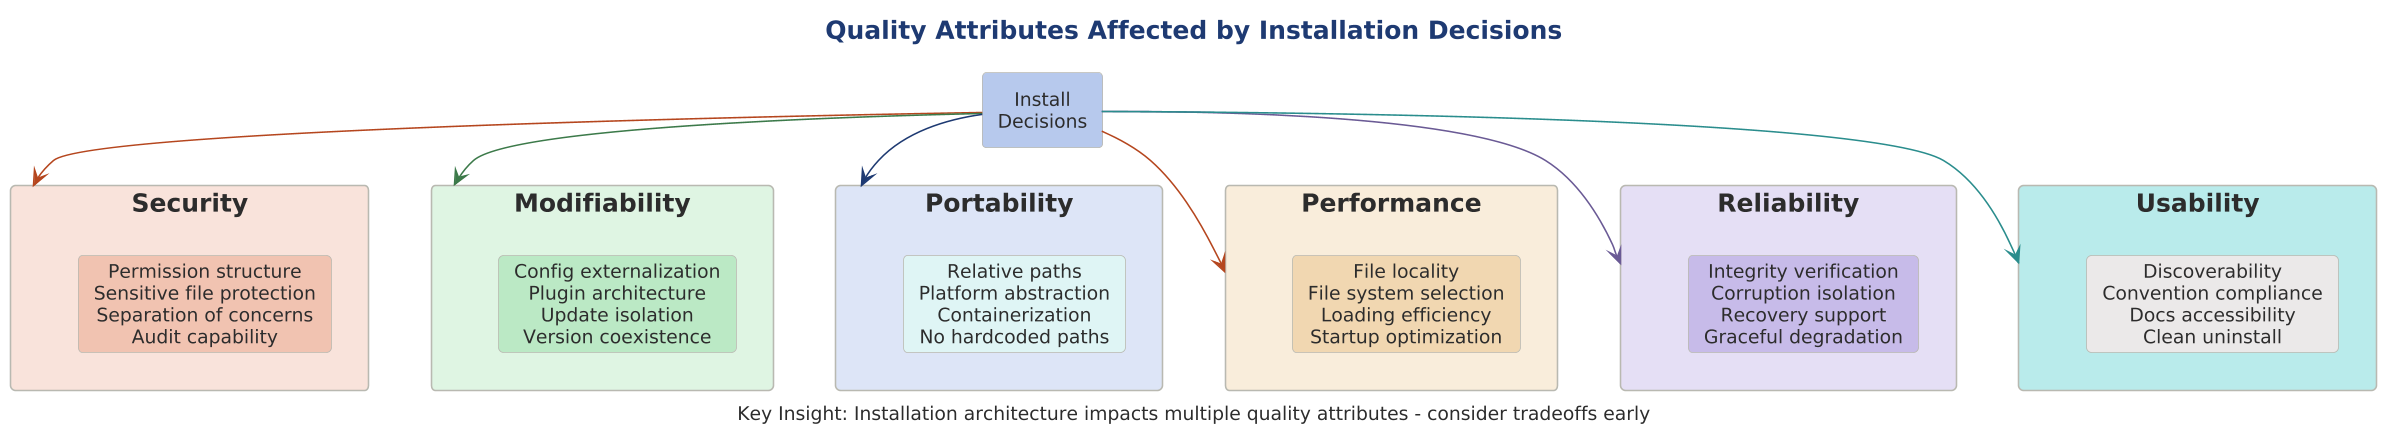

The diagram above was rendered by PlantUML. Its source (embedded in the PNG):
@startuml

scale 1.5625




!include ../../../../../../tooling/styles/plantuml/structural/component-diagram-style.iuml

title Quality Attributes Affected by Installation Decisions

rectangle "Install\nDecisions" as center $deep_primary

rectangle "Security" as sec $fill_invalid {
    card "Permission structure\nSensitive file protection\nSeparation of concerns\nAudit capability" as secd $deep_invalid
}

rectangle "Modifiability" as mod $fill_ok {
    card "Config externalization\nPlugin architecture\nUpdate isolation\nVersion coexistence" as modd $deep_ok
}

rectangle "Portability" as port $fill_primary {
    card "Relative paths\nPlatform abstraction\nContainerization\nNo hardcoded paths" as portd $fill_dynamic
}

rectangle "Performance" as perf $fill_caution {
    card "File locality\nFile system selection\nLoading efficiency\nStartup optimization" as perfd $deep_caution
}

rectangle "Reliability" as rel $fill_alt {
    card "Integrity verification\nCorruption isolation\nRecovery support\nGraceful degradation" as reld $deep_alt
}

rectangle "Usability" as use $deep_dynamic {
    card "Discoverability\nConvention compliance\nDocs accessibility\nClean uninstall" as used $fill_neutral
}

center -[$line_invalid]-> sec
center -[$line_ok]-> mod
center -[$line_primary]-> port
center -[$line_invalid]-> perf
center -[$line_alt]-> rel
center -[$line_dynamic]-> use

center footer Key Insight: Installation architecture impacts multiple quality attributes - consider tradeoffs early
@enduml